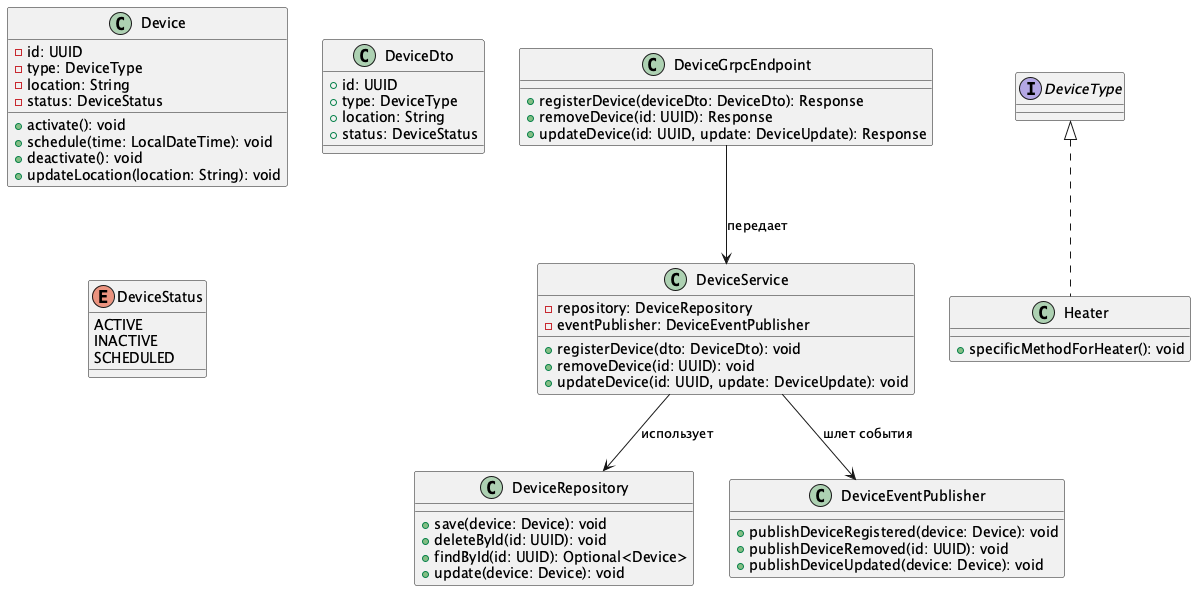

The diagram above was rendered by PlantUML. Its source (embedded in the PNG):
@startuml DeviceService_Classes

class DeviceGrpcEndpoint {
    +registerDevice(deviceDto: DeviceDto): Response
    +removeDevice(id: UUID): Response
    +updateDevice(id: UUID, update: DeviceUpdate): Response
}

class DeviceService {
    -repository: DeviceRepository
    -eventPublisher: DeviceEventPublisher

    +registerDevice(dto: DeviceDto): void
    +removeDevice(id: UUID): void
    +updateDevice(id: UUID, update: DeviceUpdate): void
}

class DeviceRepository {
    +save(device: Device): void
    +deleteById(id: UUID): void
    +findById(id: UUID): Optional<Device>
    +update(device: Device): void
}

class DeviceEventPublisher {
    +publishDeviceRegistered(device: Device): void
    +publishDeviceRemoved(id: UUID): void
    +publishDeviceUpdated(device: Device): void
}

class Device {
    -id: UUID
    -type: DeviceType
    -location: String
    -status: DeviceStatus
    +activate(): void
    +schedule(time: LocalDateTime): void
    +deactivate(): void
    +updateLocation(location: String): void
}

class DeviceDto {
    +id: UUID
    +type: DeviceType
    +location: String
    +status: DeviceStatus
}

enum DeviceStatus {
    ACTIVE
    INACTIVE
    SCHEDULED
}

interface DeviceType

class Heater implements DeviceType {
    +specificMethodForHeater(): void
}

DeviceGrpcEndpoint --> DeviceService : передает
DeviceService --> DeviceRepository : использует
DeviceService --> DeviceEventPublisher : шлет события
@enduml